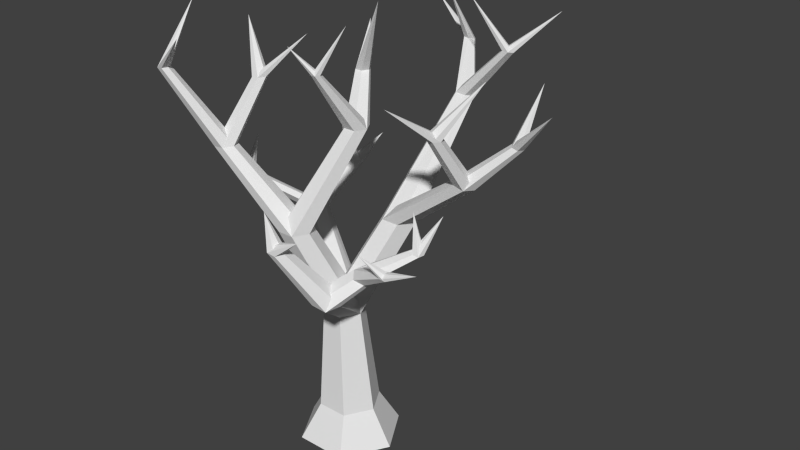# Source: hexatree02.blend  (saved by Blender 2.69.0; exported with 4.5.12 LTS)
import bpy
from mathutils import Matrix  # noqa: F401  (used for matrix-valued properties, if any)

bpy.ops.wm.read_factory_settings(use_empty=True)
scene = bpy.context.scene
scene.name = 'Scene'

# ---- collections
col_collection_1 = bpy.data.collections.new('Collection 1'); scene.collection.children.link(col_collection_1)

# ---- world
world_world = bpy.data.worlds.new('World'); scene.world = world_world
world_world.color = (0.05088, 0.05088, 0.05088)
world_world.use_sun_shadow = False
world_world.sun_shadow_jitter_overblur = 0.0
world_world.cycles.sampling_method = 'MANUAL'
world_world.cycles.sample_map_resolution = 256

# ---- meshes
me_cylinder_001 = bpy.data.meshes.new('Cylinder.001')
me_cylinder_001.from_pydata([(-1.8, -7.868e-08, 1.22e-05), (-0.9, -3.934e-08, -1.559), (0.9, 3.934e-08, -1.559), (1.8, 7.868e-08, 1.247e-05), (0.9, 3.934e-08, 1.559), (-0.9, -3.934e-08, 1.559), (-1.07, 1.248, 1.226e-05), (-0.5352, 1.248, -0.9269), (0.5352, 1.248, -0.9269), (1.07, 1.248, 1.242e-05), (0.5352, 1.248, 0.9269), (-0.5352, 1.248, 0.9269), (-0.8754, 4.893, 1.223e-05), (-0.5166, 4.893, -0.6215), (0.2011, 4.893, -0.6215), (0.5599, 4.893, 1.233e-05), (0.2011, 4.893, 0.6215), (-0.5166, 4.893, 0.6215), (-1.476, 8.106, 1.342), (-1.188, 8.106, 0.8432), (-0.6126, 8.106, 0.8432), (-0.3248, 8.106, 1.342), (-0.6126, 8.106, 1.84), (-1.188, 8.106, 1.84), (0.5405, 8.182, -1.336), (0.8566, 8.182, -1.884), (1.489, 8.182, -1.884), (1.805, 8.182, -1.336), (1.489, 8.182, -0.7889), (0.8566, 8.182, -0.7889), (0.8185, 11.49, -4.667), (0.9865, 11.42, -4.98), (1.346, 11.4, -4.99), (1.538, 11.44, -4.687), (1.37, 11.5, -4.374), (1.01, 11.53, -4.364), (-3.789, 10.45, 1.807), (-3.597, 10.47, 1.484), (-3.223, 10.5, 1.489), (-3.041, 10.52, 1.818), (-3.233, 10.51, 2.14), (-3.607, 10.47, 2.135), (0.04607, 11.5, -0.1152), (0.2505, 11.5, -0.4694), (0.6595, 11.5, -0.4694), (0.8639, 11.5, -0.1152), (0.6595, 11.5, 0.2389), (0.2505, 11.5, 0.2389), (3.79, 10.52, -0.7134), (3.973, 10.49, -1.035), (4.333, 10.4, -1.035), (4.509, 10.34, -0.7149), (4.326, 10.37, -0.3937), (3.967, 10.46, -0.393), (-3.296, 12.49, 0.527), (-3.16, 12.5, 0.2969), (-2.893, 12.52, 0.3008), (-2.763, 12.54, 0.5348), (-2.9, 12.53, 0.7649), (-3.166, 12.5, 0.7611), (-4.866, 13.09, 2.973), (-4.759, 13.1, 2.794), (-4.551, 13.12, 2.797), (-4.45, 13.13, 2.979), (-4.557, 13.12, 3.158), (-4.764, 13.1, 3.155), (-0.6848, 12.82, -1.429), (-0.5579, 12.82, -1.648), (-0.3042, 12.82, -1.648), (-0.1773, 12.82, -1.429), (-0.3042, 12.82, -1.209), (-0.5579, 12.82, -1.209), (0.1436, 13.53, 1.426), (0.2219, 13.53, 1.291), (0.3783, 13.53, 1.291), (0.4566, 13.53, 1.426), (0.3783, 13.53, 1.562), (0.2219, 13.53, 1.562), (5.381, 11.88, -1.276), (5.484, 11.86, -1.457), (5.687, 11.81, -1.458), (5.787, 11.78, -1.277), (5.684, 11.79, -1.095), (5.48, 11.84, -1.095), (3.705, 12.33, 0.5502), (3.835, 12.31, 0.3222), (4.09, 12.24, 0.3217), (4.215, 12.2, 0.5491), (4.085, 12.22, 0.7771), (3.83, 12.28, 0.7776), (0.03684, 12.82, -6.121), (0.153, 12.77, -6.289), (0.3625, 12.76, -6.272), (0.456, 12.8, -6.087), (0.3399, 12.85, -5.919), (0.1303, 12.86, -5.936), (-1.764, 13.87, -6.905), (0.2795, 14.73, -4.892), (2.718, 13.32, -4.459), (2.816, 13.28, -4.64), (3.024, 13.27, -4.645), (3.135, 13.29, -4.47), (3.037, 13.33, -4.289), (2.829, 13.34, -4.284), (3.916, 14.45, -5.933), (1.74, 14.99, -4.023), (5.795, 13.56, -2.133), (1.852, 7.758, 1.691), (2.001, 7.822, 1.348), (2.361, 7.727, 1.276), (2.573, 7.568, 1.548), (7.052, 13.3, -0.6073), (2.425, 7.503, 1.892), (4.914, 13.86, -0.5489), (2.064, 7.598, 1.963), (1.138, 6.754, 2.824), (1.61, 6.63, 2.731), (1.804, 6.713, 2.282), (1.527, 6.922, 1.926), (1.055, 7.046, 2.02), (0.8607, 6.962, 2.469), (3.456, 13.45, 2.111), (-1.989, 9.381, -4.157), (1.038, 15.01, 0.91), (-2.66, 9.904, -2.801), (-0.3862, 14.36, 1.87), (-0.7955, 14.18, -2.227), (1.057, 15.43, -0.4625), (-4.484, 9.843, -0.5635), (-5.105, 9.607, 0.7241), (-1.894, 13.87, -0.4986), (-2.729, 8.412, -3.129), (-2.537, 8.365, -3.398), (-2.22, 8.472, -3.398), (-2.096, 8.626, -3.129), (-2.288, 8.674, -2.86), (-2.605, 8.567, -2.86), (-4.743, 8.409, -0.09383), (-4.602, 8.478, -0.2946), (-4.146, 14.13, -0.1501), (-4.88, 14.91, 1.433), (-4.388, 8.612, -0.2602), (-4.315, 8.678, -0.02511), (-4.456, 8.609, 0.1757), (-4.67, 8.475, 0.1413), (-2.914, 7.32, -1.131), (-3.18, 14.42, 3.564), (-2.545, 7.477, -1.121), (-2.316, 7.472, -1.45), (-2.457, 7.311, -1.79), (-2.826, 7.154, -1.8), (-3.055, 7.159, -1.47), (3.28, 8.512, 0.6443), (3.359, 8.546, 0.4618), (3.551, 8.496, 0.4237), (3.663, 8.411, 0.5683), (3.584, 8.377, 0.7508), (3.393, 8.427, 0.7889), (3.971, 9.623, 0.05701), (3.237, 9.715, 0.5507), (3.407, 8.451, 2.303), (3.48, 8.483, 2.132), (3.659, 8.436, 2.097), (3.764, 8.357, 2.232), (3.69, 8.325, 2.402), (3.512, 8.372, 2.437), (4.774, 8.849, 2.296), (2.987, 9.069, 2.723), (0.3641, 8.714, 3.817), (0.6277, 8.644, 3.765), (0.7364, 8.691, 3.514), (0.5815, 8.808, 3.315), (0.3179, 8.877, 3.367), (0.2092, 8.83, 3.618), (1.438, 9.298, 3.631), (0.124, 9.889, 3.613)], [], [(6, 11, 17, 12), (0, 5, 11, 6), (5, 4, 10, 11), (4, 3, 9, 10), (3, 2, 8, 9), (2, 1, 7, 8), (1, 0, 6, 7), (12, 17, 23, 18), (11, 10, 16, 17), (10, 9, 15, 16), (9, 8, 14, 15), (8, 7, 13, 14), (7, 6, 12, 13), (18, 23, 41, 36), (17, 16, 22, 23), (16, 15, 21, 22), (15, 14, 20, 21), (14, 13, 19, 20), (13, 12, 18, 19), (17, 29, 24, 12), (16, 28, 29, 17), (15, 27, 28, 16), (14, 26, 27, 15), (13, 25, 26, 14), (12, 24, 25, 13), (29, 35, 30, 24), (28, 34, 35, 29), (27, 33, 34, 28), (26, 32, 33, 27), (25, 31, 32, 26), (24, 30, 31, 25), (23, 22, 40, 41), (22, 21, 39, 40), (21, 20, 38, 39), (20, 19, 37, 38), (19, 18, 36, 37), (23, 47, 42, 18), (22, 46, 47, 23), (21, 45, 46, 22), (20, 44, 45, 21), (19, 43, 44, 20), (18, 42, 43, 19), (24, 29, 53, 48), (29, 28, 52, 53), (28, 27, 51, 52), (27, 26, 50, 51), (26, 25, 49, 50), (25, 24, 48, 49), (36, 41, 59, 54), (41, 40, 58, 59), (40, 39, 57, 58), (39, 38, 56, 57), (38, 37, 55, 56), (37, 36, 54, 55), (41, 65, 60, 36), (40, 64, 65, 41), (39, 63, 64, 40), (38, 62, 63, 39), (37, 61, 62, 38), (36, 60, 61, 37), (47, 71, 66, 42), (46, 70, 71, 47), (45, 69, 70, 46), (44, 68, 69, 45), (43, 67, 68, 44), (42, 66, 67, 43), (42, 47, 77, 72), (47, 46, 76, 77), (46, 45, 75, 76), (45, 44, 74, 75), (44, 43, 73, 74), (43, 42, 72, 73), (48, 53, 83, 78), (53, 52, 82, 83), (52, 51, 81, 82), (51, 50, 80, 81), (50, 49, 79, 80), (49, 48, 78, 79), (53, 89, 84, 48), (52, 88, 89, 53), (51, 87, 88, 52), (50, 86, 87, 51), (49, 85, 86, 50), (48, 84, 85, 49), (35, 95, 90, 30), (34, 94, 95, 35), (33, 93, 94, 34), (32, 92, 93, 33), (31, 91, 92, 32), (30, 90, 91, 31), (30, 35, 103, 98), (35, 34, 102, 103), (34, 33, 101, 102), (33, 32, 100, 101), (32, 31, 99, 100), (31, 30, 98, 99), (115, 114, 107, 120), (116, 112, 114, 115), (117, 110, 112, 116), (118, 109, 110, 117), (119, 108, 109, 118), (120, 107, 108, 119), (12, 120, 119, 13), (13, 119, 118, 14), (14, 118, 117, 15), (15, 117, 116, 16), (16, 116, 115, 17), (17, 115, 120, 12), (145, 136, 131, 151), (147, 135, 136, 145), (148, 134, 135, 147), (149, 133, 134, 148), (150, 132, 133, 149), (151, 131, 132, 150), (151, 145, 144, 137), (145, 147, 143, 144), (147, 148, 142, 143), (148, 149, 141, 142), (149, 150, 138, 141), (150, 151, 137, 138), (13, 12, 151, 150), (14, 13, 150, 149), (15, 14, 149, 148), (16, 15, 148, 147), (17, 16, 147, 145), (12, 17, 145, 151), (95, 96, 90), (94, 96, 95), (93, 96, 94), (92, 96, 93), (91, 96, 92), (90, 96, 91), (90, 95, 97), (95, 94, 97), (94, 93, 97), (93, 92, 97), (92, 91, 97), (91, 90, 97), (98, 103, 104), (103, 102, 104), (102, 101, 104), (101, 100, 104), (100, 99, 104), (99, 98, 104), (103, 105, 98), (102, 105, 103), (101, 105, 102), (100, 105, 101), (99, 105, 100), (98, 105, 99), (78, 83, 106), (83, 82, 106), (82, 81, 106), (81, 80, 106), (80, 79, 106), (79, 78, 106), (83, 111, 78), (82, 111, 83), (81, 111, 82), (80, 111, 81), (79, 111, 80), (78, 111, 79), (89, 113, 84), (88, 113, 89), (87, 113, 88), (86, 113, 87), (85, 113, 86), (84, 113, 85), (84, 89, 121), (89, 88, 121), (88, 87, 121), (87, 86, 121), (86, 85, 121), (85, 84, 121), (72, 77, 123), (77, 76, 123), (76, 75, 123), (75, 74, 123), (74, 73, 123), (73, 72, 123), (77, 125, 72), (76, 125, 77), (75, 125, 76), (74, 125, 75), (73, 125, 74), (72, 125, 73), (71, 126, 66), (70, 126, 71), (69, 126, 70), (68, 126, 69), (67, 126, 68), (66, 126, 67), (66, 71, 127), (71, 70, 127), (70, 69, 127), (69, 68, 127), (68, 67, 127), (67, 66, 127), (54, 59, 130), (59, 58, 130), (58, 57, 130), (57, 56, 130), (56, 55, 130), (55, 54, 130), (59, 139, 54), (58, 139, 59), (57, 139, 58), (56, 139, 57), (55, 139, 56), (54, 139, 55), (65, 140, 60), (64, 140, 65), (63, 140, 64), (62, 140, 63), (61, 140, 62), (60, 140, 61), (60, 65, 146), (65, 64, 146), (64, 63, 146), (63, 62, 146), (62, 61, 146), (61, 60, 146), (114, 157, 152, 107), (112, 156, 157, 114), (110, 155, 156, 112), (109, 154, 155, 110), (108, 153, 154, 109), (107, 152, 153, 108), (107, 114, 165, 160), (114, 112, 164, 165), (112, 110, 163, 164), (110, 109, 162, 163), (109, 108, 161, 162), (108, 107, 160, 161), (120, 173, 172, 119), (119, 172, 171, 118), (118, 171, 170, 117), (117, 170, 169, 116), (116, 169, 168, 115), (115, 168, 173, 120), (132, 131, 122), (133, 132, 122), (134, 133, 122), (135, 134, 122), (136, 135, 122), (131, 136, 122), (131, 124, 132), (132, 124, 133), (133, 124, 134), (134, 124, 135), (135, 124, 136), (136, 124, 131), (137, 128, 138), (138, 128, 141), (141, 128, 142), (142, 128, 143), (143, 128, 144), (144, 128, 137), (138, 137, 129), (141, 138, 129), (142, 141, 129), (143, 142, 129), (144, 143, 129), (137, 144, 129), (157, 158, 152), (156, 158, 157), (155, 158, 156), (154, 158, 155), (153, 158, 154), (152, 158, 153), (152, 157, 159), (157, 156, 159), (156, 155, 159), (155, 154, 159), (154, 153, 159), (153, 152, 159), (160, 165, 166), (165, 164, 166), (164, 163, 166), (163, 162, 166), (162, 161, 166), (161, 160, 166), (165, 167, 160), (164, 167, 165), (163, 167, 164), (162, 167, 163), (161, 167, 162), (160, 167, 161), (173, 174, 172), (172, 174, 171), (171, 174, 170), (170, 174, 169), (169, 174, 168), (168, 174, 173), (172, 173, 175), (171, 172, 175), (170, 171, 175), (169, 170, 175), (168, 169, 175), (173, 168, 175)])
_uv = me_cylinder_001.uv_layers.new(name='UVMap')
_uv.uv.foreach_set('vector', [0.5158, 0.2128, 0.3767, 0.2128, 0.4225, 0.8515, 0.5158, 0.8515, 0.5158, 0.3256, 0.2819, 0.3256, 0.3767, 0.5128, 0.5158, 0.5128, 0.6508, 0.3256, 0.3808, 0.3256, 0.4355, 0.5128, 0.5961, 0.5128, 0.582, 0.3256, 0.8158, 0.3256, 0.8158, 0.5128, 0.6767, 0.5128, 0.5158, 0.3256, 0.7496, 0.3256, 0.6548, 0.5128, 0.5158, 0.5128, 0.3808, 0.3256, 0.6508, 0.3256, 0.5961, 0.5128, 0.4355, 0.5128, 0.4496, 0.3256, 0.2158, 0.3256, 0.2158, 0.5128, 0.3548, 0.5128, 0.5158, 0.2514, 0.4225, 0.2514, 0.3351, 0.7176, 0.4099, 0.7176, 0.5961, 0.2128, 0.4355, 0.2128, 0.4856, 0.8515, 0.5933, 0.8515, 0.3767, 0.2128, 0.5158, 0.2128, 0.5158, 0.8515, 0.4225, 0.8515, 0.5158, 0.2128, 0.6548, 0.2128, 0.609, 0.8515, 0.5158, 0.8515, 0.4355, 0.2128, 0.5961, 0.2128, 0.5933, 0.8515, 0.4856, 0.8515, 0.6548, 0.2128, 0.5158, 0.2128, 0.5158, 0.8515, 0.609, 0.8515, 0.4099, 0.4176, 0.3351, 0.4176, 0.4972, 0.8473, 0.546, 0.8473, 0.5933, 0.2514, 0.4856, 0.2514, 0.6077, 0.7176, 0.694, 0.7176, 0.4225, 0.2514, 0.5158, 0.2514, 0.4099, 0.7176, 0.3351, 0.7176, 0.5158, 0.2514, 0.609, 0.2514, 0.4847, 0.7176, 0.4099, 0.7176, 0.4856, 0.2514, 0.5933, 0.2514, 0.694, 0.7176, 0.6077, 0.7176, 0.609, 0.2514, 0.5158, 0.2514, 0.4099, 0.7176, 0.4847, 0.7176, 0.4225, 0.2514, 0.6341, 0.653, 0.7162, 0.653, 0.5158, 0.2514, 0.4856, 0.2514, 0.2924, 0.653, 0.3873, 0.653, 0.5933, 0.2514, 0.5158, 0.2514, 0.7162, 0.653, 0.6341, 0.653, 0.4225, 0.2514, 0.609, 0.2514, 0.7984, 0.653, 0.7162, 0.653, 0.5158, 0.2514, 0.5933, 0.2514, 0.3873, 0.653, 0.2924, 0.653, 0.4856, 0.2514, 0.5158, 0.2514, 0.7162, 0.653, 0.7984, 0.653, 0.609, 0.2514, 0.6341, 0.353, 0.9335, 0.8385, 0.9804, 0.8385, 0.7162, 0.353, 0.5925, 0.353, 0.596, 0.8385, 0.6502, 0.8385, 0.6873, 0.353, 0.4162, 0.353, 0.6804, 0.8385, 0.6335, 0.8385, 0.3341, 0.353, 0.4983, 0.353, 0.7272, 0.8385, 0.6804, 0.8385, 0.4162, 0.353, 0.3873, 0.353, 0.3501, 0.8385, 0.296, 0.8385, 0.2924, 0.353, 0.4162, 0.353, 0.6804, 0.8385, 0.7272, 0.8385, 0.4983, 0.353, 0.394, 0.4176, 0.3077, 0.4176, 0.6995, 0.8473, 0.7559, 0.8473, 0.6351, 0.4175, 0.7099, 0.3743, 0.846, 0.7812, 0.7972, 0.8094, 0.4099, 0.4176, 0.4847, 0.4176, 0.5949, 0.8473, 0.546, 0.8473, 0.6077, 0.4176, 0.694, 0.4176, 1.056, 0.8473, 0.9996, 0.8473, 0.4847, 0.4176, 0.4099, 0.4176, 0.546, 0.8473, 0.5949, 0.8473, 0.6351, 0.4176, 0.7799, 0.8164, 0.8331, 0.8164, 0.7099, 0.4176, 0.6077, 0.4176, 0.4169, 0.8164, 0.4782, 0.8164, 0.694, 0.4176, 0.4099, 0.4176, 0.5331, 0.8164, 0.4799, 0.8164, 0.3351, 0.4176, 0.4847, 0.4176, 0.5862, 0.8164, 0.5331, 0.8164, 0.4099, 0.4176, 0.394, 0.4176, 0.1782, 0.8164, 0.1168, 0.8164, 0.3077, 0.4176, 0.4099, 0.4176, 0.5331, 0.8164, 0.5862, 0.8164, 0.4847, 0.4176, 0.4162, 0.353, 0.3341, 0.353, 0.155, 0.6751, 0.2032, 0.6751, 0.3873, 0.353, 0.2924, 0.353, 0.1463, 0.6751, 0.2019, 0.6751, 0.6341, 0.353, 0.7162, 0.353, 0.5032, 0.6751, 0.455, 0.6751, 0.4162, 0.353, 0.4983, 0.353, 0.2514, 0.6751, 0.2032, 0.6751, 0.5925, 0.353, 0.6873, 0.353, 0.5019, 0.6751, 0.4463, 0.6751, 0.4983, 0.1971, 0.4162, 0.2445, 0.2032, 0.03957, 0.2514, 0.01174, 0.546, 0.2473, 0.4972, 0.2473, 0.7039, 0.5447, 0.7387, 0.5447, 0.4559, 0.2473, 0.3995, 0.2473, 0.3238, 0.5447, 0.364, 0.5447, 0.4972, 0.2473, 0.546, 0.2473, 0.7387, 0.5447, 0.7039, 0.5447, 0.546, 0.2473, 0.5949, 0.2473, 0.7735, 0.5447, 0.7387, 0.5447, 0.3995, 0.2473, 0.4559, 0.2473, 0.364, 0.5447, 0.3238, 0.5447, 0.5949, 0.2473, 0.546, 0.2473, 0.7387, 0.5447, 0.7735, 0.5447, 0.4972, 0.2473, 0.3412, 0.6561, 0.3683, 0.6561, 0.546, 0.2473, 0.3995, 0.2473, 0.5575, 0.6561, 0.5888, 0.6561, 0.4559, 0.2473, 0.546, 0.2473, 0.3683, 0.6561, 0.3412, 0.6561, 0.4972, 0.2473, 0.5949, 0.2473, 0.3954, 0.6561, 0.3683, 0.6561, 0.546, 0.2473, 0.4559, 0.2473, 0.5888, 0.6561, 0.5575, 0.6561, 0.3995, 0.2473, 0.546, 0.2473, 0.3683, 0.6561, 0.3954, 0.6561, 0.5949, 0.2473, 0.4799, 0.2164, 0.7261, 0.349, 0.7591, 0.349, 0.5331, 0.2164, 0.4799, 0.2267, 0.7261, 0.3712, 0.7261, 0.4093, 0.4799, 0.288, 0.5331, 0.196, 0.7591, 0.3522, 0.7261, 0.3712, 0.4799, 0.2267, 0.5862, 0.2164, 0.792, 0.349, 0.7591, 0.349, 0.5331, 0.2164, 0.5862, 0.288, 0.792, 0.4093, 0.792, 0.3712, 0.5862, 0.2267, 0.5331, 0.3187, 0.7591, 0.4283, 0.792, 0.4093, 0.5862, 0.288, 0.5331, 0.2164, 0.4799, 0.2164, 0.2153, 0.5015, 0.2356, 0.5015, 0.4782, 0.2164, 0.4169, 0.2164, 0.459, 0.5015, 0.4825, 0.5015, 0.4799, 0.2164, 0.5331, 0.2164, 0.2356, 0.5015, 0.2153, 0.5015, 0.5331, 0.2164, 0.5862, 0.2164, 0.2559, 0.5015, 0.2356, 0.5015, 0.5862, 0.2267, 0.5862, 0.288, 0.2559, 0.2923, 0.2559, 0.2689, 0.5862, 0.2164, 0.5331, 0.2164, 0.2356, 0.5015, 0.2559, 0.5015, 0.5032, 0.3751, 0.455, 0.3751, 0.5727, 0.6263, 0.6, 0.6263, 0.5019, 0.3751, 0.4463, 0.3751, 0.301, 0.6263, 0.3325, 0.6263, 0.455, 0.3751, 0.5032, 0.3751, 0.6, 0.6263, 0.5727, 0.6263, 0.5032, 0.3751, 0.5514, 0.3751, 0.6272, 0.6263, 0.6, 0.6263, 0.4463, 0.3751, 0.5019, 0.3751, 0.3325, 0.6263, 0.301, 0.6263, 0.5514, 0.3751, 0.5032, 0.3751, 0.6, 0.6263, 0.6272, 0.6263, 0.455, 0.3751, 0.2929, 0.6435, 0.3271, 0.6435, 0.5032, 0.3751, 0.4463, 0.3751, 0.5497, 0.6435, 0.5892, 0.6435, 0.5019, 0.3751, 0.5032, 0.3751, 0.3271, 0.6435, 0.2929, 0.6435, 0.455, 0.3751, 0.5514, 0.3751, 0.3613, 0.6435, 0.3271, 0.6435, 0.5032, 0.3751, 0.5019, 0.3751, 0.5892, 0.6435, 0.5497, 0.6435, 0.4463, 0.3751, 0.5032, 0.3751, 0.3271, 0.6435, 0.3613, 0.6435, 0.5514, 0.3751, 0.6335, 0.2385, 0.7934, 0.5646, 0.8208, 0.5646, 0.6804, 0.2385, 0.596, 0.2385, 0.8073, 0.5646, 0.8389, 0.5646, 0.6502, 0.2385, 0.3803, 0.2385, 0.5208, 0.5646, 0.4934, 0.5646, 0.3335, 0.2385, 0.4272, 0.2385, 0.5481, 0.5646, 0.5208, 0.5646, 0.3803, 0.2385, 0.6502, 0.2385, 0.8389, 0.5646, 0.8073, 0.5646, 0.596, 0.2385, 0.3803, 0.2385, 0.5208, 0.5646, 0.5481, 0.5646, 0.4272, 0.2385, 0.3803, 0.2385, 0.3335, 0.2385, 0.2659, 0.5218, 0.293, 0.5218, 0.6502, 0.2385, 0.596, 0.2385, 0.3658, 0.5218, 0.3971, 0.5218, 0.6335, 0.2385, 0.6804, 0.2385, 0.593, 0.5218, 0.5659, 0.5218, 0.3803, 0.2385, 0.4272, 0.2385, 0.3201, 0.5218, 0.293, 0.5218, 0.596, 0.2385, 0.6502, 0.2385, 0.3971, 0.5218, 0.3658, 0.5218, 0.4272, 0.46, 0.3803, 0.487, 0.293, 0.2226, 0.3201, 0.207, 0.4206, 0.1996, 0.5711, 0.07508, 0.6205, 0.1036, 0.4852, 0.2369, 0.4206, 0.4252, 0.5711, 0.3181, 0.5711, 0.3751, 0.4206, 0.4997, 0.4852, 0.2003, 0.6205, 0.318, 0.5711, 0.318, 0.4206, 0.2003, 0.5497, 0.4252, 0.6698, 0.3181, 0.6205, 0.2896, 0.4852, 0.3879, 0.5497, 0.1996, 0.6698, 0.07508, 0.6698, 0.0181, 0.5497, 0.1251, 0.4852, 0.2003, 0.6205, 0.318, 0.6698, 0.318, 0.5497, 0.2003, 0.5158, 0.4569, 0.1851, 0.2369, 0.2497, 0.1996, 0.609, 0.4031, 0.609, 0.4031, 0.2497, 0.1996, 0.2497, 0.1251, 0.609, 0.2954, 0.609, 0.2514, 0.2497, 0.5003, 0.1851, 0.5003, 0.5158, 0.2514, 0.5158, 0.2416, 0.1851, 0.0879, 0.1206, 0.1251, 0.4225, 0.2954, 0.4225, 0.2954, 0.1206, 0.1251, 0.1206, 0.1996, 0.4225, 0.4031, 0.4225, 0.2514, 0.1206, 0.5003, 0.1851, 0.5003, 0.5158, 0.2514, 0.3701, 0.454, 0.505, 0.3211, 0.5484, 0.3462, 0.4222, 0.4841, 0.584, 0.2709, 0.4612, 0.4283, 0.5113, 0.4283, 0.6442, 0.2709, 0.4222, 0.2709, 0.5484, 0.4283, 0.505, 0.4283, 0.3701, 0.2709, 0.4743, 0.3939, 0.5918, 0.271, 0.5484, 0.246, 0.4222, 0.3638, 0.6442, 0.2709, 0.5113, 0.4283, 0.4612, 0.4283, 0.584, 0.2709, 0.4222, 0.2709, 0.5484, 0.4283, 0.5918, 0.4283, 0.4743, 0.2709, 0.4222, 0.1841, 0.3701, 0.154, 0.191, 0.2645, 0.2241, 0.2836, 0.3701, 0.454, 0.3701, 0.3939, 0.191, 0.5263, 0.191, 0.5646, 0.3701, 0.2709, 0.4222, 0.2709, 0.2241, 0.4244, 0.191, 0.4244, 0.4222, 0.3638, 0.4743, 0.3939, 0.2572, 0.5263, 0.2241, 0.5072, 0.4743, 0.3939, 0.4743, 0.454, 0.2572, 0.5646, 0.2572, 0.5263, 0.4743, 0.2709, 0.4222, 0.2709, 0.2241, 0.4244, 0.2572, 0.4244, 0.609, 0.4031, 0.5158, 0.4569, 0.7222, 0.7842, 0.7743, 0.7541, 0.4856, 0.2514, 0.5933, 0.2514, 0.9442, 0.5709, 0.884, 0.5709, 0.5158, 0.2514, 0.609, 0.2514, 0.7743, 0.5709, 0.7222, 0.5709, 0.4225, 0.2954, 0.5158, 0.2416, 0.7222, 0.6638, 0.6701, 0.6939, 0.5933, 0.2514, 0.4856, 0.2514, 0.884, 0.5709, 0.9442, 0.5709, 0.5158, 0.2514, 0.4225, 0.2514, 0.6701, 0.5709, 0.7222, 0.5709, 0.4934, 0.3487, 0.5782, 0.652, 0.5208, 0.3645, 0.5072, 0.2645, 0.8422, 0.4244, 0.5388, 0.2645, 0.5208, 0.3013, 0.5782, 0.652, 0.4934, 0.3171, 0.5481, 0.3171, 0.5782, 0.652, 0.5208, 0.3013, 0.5388, 0.2645, 0.8422, 0.4244, 0.5072, 0.2645, 0.5208, 0.3645, 0.5782, 0.652, 0.5481, 0.3487, 0.5208, 0.2645, 0.4934, 0.2645, 0.2735, 0.498, 0.5388, 0.2645, 0.5072, 0.2645, 0.5209, 0.498, 0.4934, 0.2645, 0.5208, 0.2645, 0.2735, 0.498, 0.5208, 0.2645, 0.5481, 0.2645, 0.2735, 0.498, 0.5481, 0.3171, 0.5481, 0.3487, 0.2735, 0.3307, 0.5481, 0.2645, 0.5208, 0.2645, 0.2735, 0.498, 0.593, 0.2226, 0.5659, 0.207, 0.7757, 0.0493, 0.3971, 0.2218, 0.3658, 0.2218, 0.2395, 0.4378, 0.5659, 0.2218, 0.593, 0.2218, 0.7757, 0.4378, 0.593, 0.46, 0.6201, 0.4757, 0.7757, 0.3493, 0.3658, 0.2218, 0.3971, 0.2218, 0.2395, 0.4378, 0.6201, 0.2218, 0.593, 0.2218, 0.7757, 0.4378, 0.5659, 0.2218, 0.4925, 0.4477, 0.593, 0.2218, 0.3658, 0.2218, 0.5782, 0.4477, 0.3971, 0.2218, 0.593, 0.2218, 0.4925, 0.4477, 0.5659, 0.2218, 0.6201, 0.1757, 0.4925, 0.388, 0.593, 0.16, 0.3971, 0.2218, 0.5782, 0.4477, 0.3658, 0.2218, 0.593, 0.2218, 0.4925, 0.4477, 0.6201, 0.2218, 0.6, 0.3263, 0.5727, 0.3263, 0.7415, 0.5788, 0.6325, 0.3263, 0.601, 0.3263, 0.6494, 0.5788, 0.5727, 0.3263, 0.6, 0.3263, 0.7415, 0.5788, 0.6, 0.3263, 0.6272, 0.3263, 0.7415, 0.5788, 0.601, 0.3263, 0.6325, 0.3263, 0.6494, 0.5788, 0.6272, 0.3263, 0.6, 0.3263, 0.7415, 0.5788, 0.5727, 0.3263, 0.5129, 0.5994, 0.6, 0.3263, 0.601, 0.3263, 0.4577, 0.5994, 0.6325, 0.3263, 0.6, 0.3263, 0.5129, 0.5994, 0.5727, 0.3263, 0.6272, 0.3263, 0.5129, 0.5994, 0.6, 0.3263, 0.6325, 0.3263, 0.4577, 0.5994, 0.601, 0.3263, 0.6, 0.3263, 0.5129, 0.5994, 0.6272, 0.3263, 0.5929, 0.3435, 0.805, 0.602, 0.6271, 0.3435, 0.5497, 0.3435, 0.4891, 0.602, 0.5892, 0.3435, 0.6271, 0.3435, 0.805, 0.602, 0.5929, 0.3435, 0.6613, 0.3435, 0.805, 0.602, 0.6271, 0.3435, 0.5892, 0.3435, 0.4891, 0.602, 0.5497, 0.3435, 0.6271, 0.3435, 0.805, 0.602, 0.6613, 0.3435, 0.6271, 0.4188, 0.5929, 0.399, 0.4012, 0.4966, 0.5929, 0.399, 0.5929, 0.3596, 0.4012, 0.4966, 0.5929, 0.3435, 0.6271, 0.3435, 0.4012, 0.5086, 0.6271, 0.3398, 0.6613, 0.3596, 0.4012, 0.4966, 0.6613, 0.3596, 0.6613, 0.399, 0.4012, 0.4966, 0.6613, 0.3435, 0.6271, 0.3435, 0.4012, 0.5086, 0.5356, 0.2015, 0.5153, 0.2015, 0.613, 0.4245, 0.4825, 0.2015, 0.459, 0.2015, 0.3601, 0.4245, 0.5153, 0.2015, 0.5356, 0.2015, 0.613, 0.4245, 0.5356, 0.2015, 0.5559, 0.2015, 0.613, 0.4245, 0.459, 0.2015, 0.4825, 0.2015, 0.3601, 0.4245, 0.5559, 0.2015, 0.5356, 0.2015, 0.613, 0.4245, 0.5153, 0.2015, 0.4691, 0.3258, 0.5356, 0.2015, 0.459, 0.2015, 0.5737, 0.3258, 0.4825, 0.2015, 0.5356, 0.2015, 0.4691, 0.3258, 0.5153, 0.2015, 0.5559, 0.2689, 0.4691, 0.3835, 0.5356, 0.2571, 0.4825, 0.2015, 0.5737, 0.3258, 0.459, 0.2015, 0.5356, 0.2015, 0.4691, 0.3258, 0.5559, 0.2015, 0.4261, 0.349, 0.5789, 0.5531, 0.4591, 0.349, 0.5614, 0.349, 0.6351, 0.5531, 0.5995, 0.349, 0.4591, 0.349, 0.5789, 0.5531, 0.4261, 0.349, 0.492, 0.349, 0.5789, 0.5531, 0.4591, 0.349, 0.5995, 0.349, 0.6351, 0.5531, 0.5614, 0.349, 0.4591, 0.349, 0.5789, 0.5531, 0.492, 0.349, 0.4591, 0.349, 0.4261, 0.349, 0.3141, 0.7418, 0.5995, 0.349, 0.5614, 0.349, 0.3572, 0.7418, 0.4261, 0.349, 0.4591, 0.349, 0.3141, 0.7418, 0.4591, 0.349, 0.492, 0.349, 0.3141, 0.7418, 0.5614, 0.349, 0.5995, 0.349, 0.3572, 0.7418, 0.492, 0.349, 0.4591, 0.349, 0.3141, 0.7418, 0.4387, 0.194, 0.4039, 0.1739, 0.5954, -0.03298, 0.4039, 0.4739, 0.4039, 0.4337, 0.5954, 0.267, 0.4039, 0.2447, 0.4387, 0.2447, 0.5954, 0.431, 0.4387, 0.4136, 0.4735, 0.4337, 0.5954, 0.267, 0.6238, 0.2447, 0.664, 0.2447, 0.4572, 0.431, 0.4735, 0.2447, 0.4387, 0.2447, 0.5954, 0.431, 0.4039, 0.2447, 0.5382, 0.5022, 0.4387, 0.2447, 0.6238, 0.2447, 0.789, 0.5022, 0.664, 0.2447, 0.4387, 0.2447, 0.5382, 0.5022, 0.4039, 0.2447, 0.4735, 0.2447, 0.5382, 0.5022, 0.4387, 0.2447, 0.664, 0.2447, 0.789, 0.5022, 0.6238, 0.2447, 0.4387, 0.2447, 0.5382, 0.5022, 0.4735, 0.2447, 0.6412, 0.3561, 0.899, 0.6291, 0.6683, 0.3561, 0.5575, 0.3561, 0.5839, 0.6291, 0.5888, 0.3561, 0.3683, 0.3561, 0.599, 0.6291, 0.3412, 0.3561, 0.3954, 0.3561, 0.599, 0.6291, 0.3683, 0.3561, 0.5888, 0.3561, 0.5839, 0.6291, 0.5575, 0.3561, 0.3683, 0.3561, 0.599, 0.6291, 0.3954, 0.3561, 0.3683, 0.4143, 0.3412, 0.3987, 0.2831, 0.1423, 0.5888, 0.3561, 0.5575, 0.3561, 0.3325, 0.5302, 0.6412, 0.3674, 0.6683, 0.3517, 0.5831, 0.1423, 0.3683, 0.3561, 0.3954, 0.3561, 0.2831, 0.5302, 0.5575, 0.3561, 0.5888, 0.3561, 0.3325, 0.5302, 0.3954, 0.3987, 0.3683, 0.4143, 0.2831, 0.1423, 0.5711, 0.3751, 0.759, 0.1837, 0.7853, 0.1989, 0.6205, 0.4036, 0.5711, 0.3181, 0.759, 0.1534, 0.759, 0.1837, 0.5711, 0.3751, 0.6205, 0.318, 0.7853, 0.4376, 0.759, 0.4376, 0.5711, 0.318, 0.3698, 0.3181, 0.5115, 0.1534, 0.4853, 0.1383, 0.3205, 0.2896, 0.3698, 0.3751, 0.5115, 0.1837, 0.5115, 0.1534, 0.3698, 0.3181, 0.6205, 0.318, 0.7853, 0.4376, 0.8115, 0.4376, 0.6698, 0.318, 0.6205, 0.318, 0.5711, 0.318, 0.5231, 0.5092, 0.5476, 0.5092, 0.5653, 0.318, 0.5083, 0.318, 0.3732, 0.5092, 0.4015, 0.5092, 0.5711, 0.318, 0.6205, 0.318, 0.5476, 0.5092, 0.5231, 0.5092, 0.6205, 0.318, 0.6698, 0.318, 0.5721, 0.5092, 0.5476, 0.5092, 0.5083, 0.318, 0.5653, 0.318, 0.4015, 0.5092, 0.3732, 0.5092, 0.3698, 0.3751, 0.3205, 0.4036, 0.2476, 0.2254, 0.272, 0.2113, 0.4852, 0.2003, 0.4385, 0.3358, 0.4745, 0.3358, 0.5497, 0.2003, 0.3898, 0.2003, 0.5564, 0.3358, 0.5148, 0.3358, 0.3153, 0.2003, 0.5497, 0.4252, 0.4745, 0.6246, 0.4385, 0.6038, 0.4852, 0.3879, 0.4852, 0.3879, 0.4385, 0.6038, 0.4024, 0.6246, 0.4206, 0.4252, 0.6153, 0.2003, 0.8148, 0.3358, 0.8564, 0.3358, 0.6898, 0.2003, 0.4206, 0.1996, 0.4024, 0.3662, 0.4385, 0.3871, 0.4852, 0.2369, 0.5918, 0.4283, 0.5484, 0.4283, 0.654, 0.5801, 0.4612, 0.4283, 0.5113, 0.4283, 0.3846, 0.5801, 0.5484, 0.4283, 0.5918, 0.4283, 0.654, 0.5801, 0.505, 0.4283, 0.5484, 0.4283, 0.654, 0.5801, 0.5113, 0.4283, 0.4612, 0.4283, 0.3846, 0.5801, 0.5484, 0.3462, 0.505, 0.3211, 0.654, 0.1944, 0.5484, 0.4283, 0.4256, 0.6041, 0.5918, 0.4283, 0.5113, 0.4283, 0.4549, 0.6041, 0.4612, 0.4283, 0.5918, 0.4283, 0.4256, 0.6041, 0.5484, 0.4283, 0.5484, 0.4283, 0.4256, 0.6041, 0.505, 0.4283, 0.4612, 0.4283, 0.4549, 0.6041, 0.5113, 0.4283, 0.505, 0.4283, 0.4256, 0.6041, 0.5484, 0.4283, 0.5241, 0.4244, 0.6012, 0.5922, 0.5572, 0.4244, 0.4547, 0.4244, 0.3372, 0.5922, 0.4165, 0.4244, 0.5572, 0.4244, 0.6012, 0.5922, 0.5241, 0.4244, 0.5241, 0.4244, 0.6012, 0.5922, 0.491, 0.4244, 0.4165, 0.4244, 0.3372, 0.5922, 0.4547, 0.4244, 0.491, 0.2645, 0.6012, 0.1471, 0.5241, 0.2836, 0.5572, 0.4244, 0.5241, 0.4244, 0.3957, 0.5962, 0.4165, 0.4244, 0.4547, 0.4244, 0.4079, 0.5962, 0.5241, 0.4244, 0.5572, 0.4244, 0.3957, 0.5962, 0.491, 0.4244, 0.5241, 0.4244, 0.3957, 0.5962, 0.4547, 0.4244, 0.4165, 0.4244, 0.4079, 0.5962, 0.5241, 0.4244, 0.491, 0.4244, 0.3957, 0.5962, 0.459, 0.4376, 0.6143, 0.5933, 0.4853, 0.4376, 0.6436, 0.4376, 0.6157, 0.5933, 0.6739, 0.4376, 0.4853, 0.4376, 0.6143, 0.5933, 0.459, 0.4376, 0.5115, 0.4376, 0.6143, 0.5933, 0.4853, 0.4376, 0.3739, 0.4376, 0.3157, 0.5933, 0.3436, 0.4376, 0.4853, 0.4376, 0.6143, 0.5933, 0.5115, 0.4376, 0.4853, 0.4376, 0.459, 0.4376, 0.5603, 0.5952, 0.3739, 0.4376, 0.3436, 0.4376, 0.4377, 0.5952, 0.459, 0.4376, 0.4853, 0.4376, 0.5603, 0.5952, 0.4853, 0.4376, 0.5115, 0.4376, 0.5603, 0.5952, 0.6436, 0.4376, 0.6739, 0.4376, 0.7377, 0.5952, 0.5115, 0.4376, 0.4853, 0.4376, 0.5603, 0.5952, 0.5476, 0.2254, 0.5231, 0.2113, 0.5491, 0.04538, 0.4015, 0.2092, 0.3732, 0.2092, 0.2355, 0.3242, 0.5231, 0.183, 0.5476, 0.1689, 0.5491, 0.04538, 0.5476, 0.4689, 0.5721, 0.4831, 0.5491, 0.3454, 0.3732, 0.2092, 0.4015, 0.2092, 0.2355, 0.3242, 0.5721, 0.2113, 0.5476, 0.2254, 0.5491, 0.04538, 0.5231, 0.2113, 0.5262, 0.3202, 0.5476, 0.2254, 0.3732, 0.2092, 0.5104, 0.2933, 0.4015, 0.2092, 0.5476, 0.4689, 0.5262, 0.6202, 0.5231, 0.4831, 0.5721, 0.183, 0.5262, 0.3202, 0.5476, 0.1689, 0.4015, 0.2092, 0.5104, 0.2933, 0.3732, 0.2092, 0.5476, 0.2092, 0.5262, 0.2933, 0.5721, 0.2092, 0.4385, 0.3871, 0.4428, 0.2299, 0.4745, 0.3662, 0.5564, 0.3358, 0.42, 0.4549, 0.5148, 0.3358, 0.4745, 0.3358, 0.4428, 0.4549, 0.4385, 0.3358, 0.4385, 0.3358, 0.4428, 0.4549, 0.4024, 0.3358, 0.5148, 0.3358, 0.42, 0.4549, 0.5564, 0.3358, 0.4024, 0.3662, 0.4428, 0.2299, 0.4385, 0.3871, 0.4745, 0.3358, 0.4385, 0.3358, 0.4944, 0.4758, 0.5148, 0.3358, 0.5564, 0.3358, 0.6289, 0.4758, 0.4385, 0.3358, 0.4745, 0.3358, 0.4944, 0.4758, 0.4024, 0.3246, 0.4385, 0.3038, 0.4944, 0.4388, 0.5564, 0.3358, 0.5148, 0.3358, 0.6289, 0.4758, 0.4385, 0.3358, 0.4024, 0.3358, 0.4944, 0.4758])
me_cylinder_001.use_remesh_preserve_volume = False
me_cylinder_001.use_remesh_preserve_attributes = False
me_cylinder_001.use_mirror_vertex_groups = False
me_cylinder_001.update()

# ---- objects
ob_cylinder = bpy.data.objects.new('Cylinder', me_cylinder_001)

# ---- transforms, parenting, visibility, modifiers, constraints
ob_cylinder.location = (0.0, 0.0, 0.0)
ob_cylinder.rotation_euler = (1.571, 0.0, 0.0)
ob_cylinder.lineart.crease_threshold = 0.0
_m = ob_cylinder.modifiers.new('Triangulate', 'TRIANGULATE')
_m.quad_method = 'BEAUTY'

# ---- collection membership
col_collection_1.objects.link(ob_cylinder)

# ---- scene / render settings (as saved in the file)
scene.frame_start = 1; scene.frame_end = 250; scene.frame_set(1)
scene.render.engine = 'BLENDER_EEVEE_NEXT'
scene.render.image_settings.compression = 90
scene.render.resolution_percentage = 50
scene.render.dither_intensity = 0.0
scene.cycles.use_denoising = False
scene.cycles.samples = 10
scene.cycles.sampling_pattern = 'TABULATED_SOBOL'
scene.cycles.light_sampling_threshold = 0.0
scene.cycles.use_adaptive_sampling = False
scene.cycles.use_light_tree = False
scene.cycles.blur_glossy = 0.0
scene.cycles.volume_bounces = 1
scene.cycles.pixel_filter_type = 'GAUSSIAN'
scene.cycles.sample_clamp_indirect = 0.0
scene.view_settings.view_transform = 'Standard'
bpy.context.view_layer.update()

# ---- added for rendering (the .blend has no active camera and no usable light): camera, sun
cam_auto = bpy.data.cameras.new('AutoCamera')
cam_auto.lens = 50.0
cam_auto.sensor_width = 36.0
cam_auto.clip_end = 1000.0
ob_auto_camera = bpy.data.objects.new('AutoCamera', cam_auto)
scene.collection.objects.link(ob_auto_camera)
ob_auto_camera.location = (21.6824, -23.3068, 24.2846)
ob_auto_camera.rotation_euler = (1.09748, -7.21219e-08, 0.694738)
scene.camera = ob_auto_camera
light_auto_sun = bpy.data.lights.new('AutoSun', 'SUN')
light_auto_sun.energy = 3.0
light_auto_sun.angle = 0.0523599
ob_auto_sun = bpy.data.objects.new('AutoSun', light_auto_sun)
scene.collection.objects.link(ob_auto_sun)
ob_auto_sun.rotation_euler = (0.872665, 0.174533, 0.523599)
bpy.context.view_layer.update()
